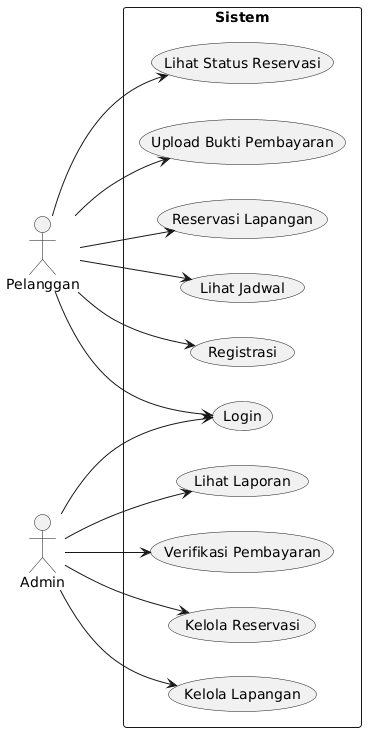

The diagram above was rendered by PlantUML. Its source (embedded in the PNG):
@startuml
left to right direction

actor Pelanggan
actor Admin

rectangle Sistem {

usecase "Registrasi" as UC1
usecase "Login" as UC2
usecase "Lihat Jadwal" as UC3
usecase "Reservasi Lapangan" as UC4
usecase "Upload Bukti Pembayaran" as UC5
usecase "Lihat Status Reservasi" as UC6

usecase "Kelola Lapangan" as UC7
usecase "Kelola Reservasi" as UC8
usecase "Verifikasi Pembayaran" as UC9
usecase "Lihat Laporan" as UC10

}

Pelanggan --> UC1
Pelanggan --> UC2
Pelanggan --> UC3
Pelanggan --> UC4
Pelanggan --> UC5
Pelanggan --> UC6

Admin --> UC2
Admin --> UC7
Admin --> UC8
Admin --> UC9
Admin --> UC10
@enduml